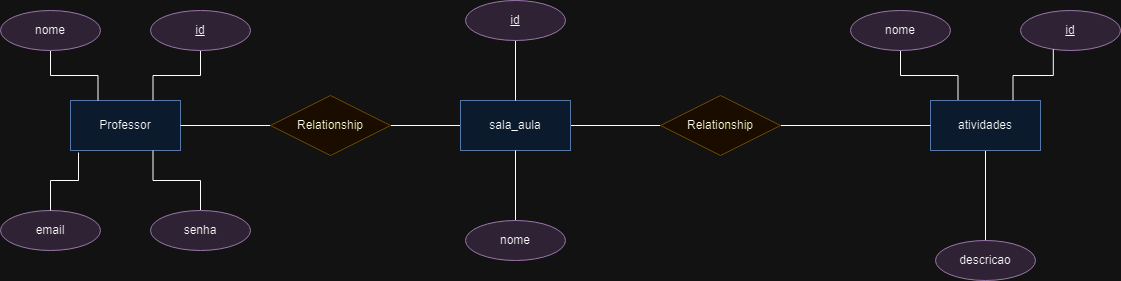

The diagram above was exported from draw.io. Its source (the exported page's mxGraphModel, read from the mxfile embedded in the PNG):
<mxGraphModel dx="1050" dy="542" grid="1" gridSize="10" guides="1" tooltips="1" connect="1" arrows="1" fold="1" page="1" pageScale="1" pageWidth="827" pageHeight="1169" math="0" shadow="0">
  <root>
    <mxCell id="0" />
    <mxCell id="1" parent="0" />
    <mxCell id="QHNCjgC2eGaNLs1DR_4a-1" value="Professor" style="html=1;whiteSpace=wrap;fillColor=#dae8fc;strokeColor=#6c8ebf;" vertex="1" parent="1">
      <mxGeometry x="70" y="150" width="110" height="50" as="geometry" />
    </mxCell>
    <mxCell id="QHNCjgC2eGaNLs1DR_4a-2" value="email" style="ellipse;whiteSpace=wrap;html=1;align=center;fillColor=#e1d5e7;strokeColor=#9673a6;" vertex="1" parent="1">
      <mxGeometry y="260" width="100" height="40" as="geometry" />
    </mxCell>
    <mxCell id="QHNCjgC2eGaNLs1DR_4a-7" style="edgeStyle=orthogonalEdgeStyle;rounded=0;orthogonalLoop=1;jettySize=auto;html=1;exitX=0.5;exitY=0;exitDx=0;exitDy=0;entryX=0.75;entryY=1;entryDx=0;entryDy=0;endArrow=none;endFill=0;" edge="1" parent="1" source="QHNCjgC2eGaNLs1DR_4a-3" target="QHNCjgC2eGaNLs1DR_4a-1">
      <mxGeometry relative="1" as="geometry" />
    </mxCell>
    <mxCell id="QHNCjgC2eGaNLs1DR_4a-3" value="senha" style="ellipse;whiteSpace=wrap;html=1;align=center;fillColor=#e1d5e7;strokeColor=#9673a6;" vertex="1" parent="1">
      <mxGeometry x="150" y="260" width="100" height="40" as="geometry" />
    </mxCell>
    <mxCell id="QHNCjgC2eGaNLs1DR_4a-9" style="edgeStyle=orthogonalEdgeStyle;rounded=0;orthogonalLoop=1;jettySize=auto;html=1;exitX=0.5;exitY=1;exitDx=0;exitDy=0;entryX=0.25;entryY=0;entryDx=0;entryDy=0;endArrow=none;endFill=0;" edge="1" parent="1" source="QHNCjgC2eGaNLs1DR_4a-4" target="QHNCjgC2eGaNLs1DR_4a-1">
      <mxGeometry relative="1" as="geometry" />
    </mxCell>
    <mxCell id="QHNCjgC2eGaNLs1DR_4a-4" value="nome" style="ellipse;whiteSpace=wrap;html=1;align=center;fillColor=#e1d5e7;strokeColor=#9673a6;" vertex="1" parent="1">
      <mxGeometry y="60" width="100" height="40" as="geometry" />
    </mxCell>
    <mxCell id="QHNCjgC2eGaNLs1DR_4a-8" style="edgeStyle=orthogonalEdgeStyle;rounded=0;orthogonalLoop=1;jettySize=auto;html=1;exitX=0.5;exitY=1;exitDx=0;exitDy=0;entryX=0.75;entryY=0;entryDx=0;entryDy=0;endArrow=none;endFill=0;" edge="1" parent="1" source="QHNCjgC2eGaNLs1DR_4a-5" target="QHNCjgC2eGaNLs1DR_4a-1">
      <mxGeometry relative="1" as="geometry" />
    </mxCell>
    <mxCell id="QHNCjgC2eGaNLs1DR_4a-5" value="id" style="ellipse;whiteSpace=wrap;html=1;align=center;fontStyle=4;fillColor=#e1d5e7;strokeColor=#9673a6;" vertex="1" parent="1">
      <mxGeometry x="150" y="60" width="100" height="40" as="geometry" />
    </mxCell>
    <mxCell id="QHNCjgC2eGaNLs1DR_4a-6" style="edgeStyle=orthogonalEdgeStyle;rounded=0;orthogonalLoop=1;jettySize=auto;html=1;exitX=0.5;exitY=0;exitDx=0;exitDy=0;entryX=0.073;entryY=1.04;entryDx=0;entryDy=0;entryPerimeter=0;endArrow=none;endFill=0;" edge="1" parent="1" source="QHNCjgC2eGaNLs1DR_4a-2" target="QHNCjgC2eGaNLs1DR_4a-1">
      <mxGeometry relative="1" as="geometry" />
    </mxCell>
    <mxCell id="QHNCjgC2eGaNLs1DR_4a-25" style="edgeStyle=orthogonalEdgeStyle;rounded=0;orthogonalLoop=1;jettySize=auto;html=1;exitX=0;exitY=0.5;exitDx=0;exitDy=0;endArrow=none;endFill=0;" edge="1" parent="1" source="QHNCjgC2eGaNLs1DR_4a-10" target="QHNCjgC2eGaNLs1DR_4a-1">
      <mxGeometry relative="1" as="geometry" />
    </mxCell>
    <mxCell id="QHNCjgC2eGaNLs1DR_4a-26" style="edgeStyle=orthogonalEdgeStyle;rounded=0;orthogonalLoop=1;jettySize=auto;html=1;exitX=1;exitY=0.5;exitDx=0;exitDy=0;endArrow=none;endFill=0;" edge="1" parent="1" source="QHNCjgC2eGaNLs1DR_4a-10" target="QHNCjgC2eGaNLs1DR_4a-11">
      <mxGeometry relative="1" as="geometry" />
    </mxCell>
    <mxCell id="QHNCjgC2eGaNLs1DR_4a-10" value="Relationship" style="shape=rhombus;perimeter=rhombusPerimeter;whiteSpace=wrap;html=1;align=center;fillColor=#fff2cc;strokeColor=#d6b656;" vertex="1" parent="1">
      <mxGeometry x="270" y="145" width="120" height="60" as="geometry" />
    </mxCell>
    <mxCell id="QHNCjgC2eGaNLs1DR_4a-27" style="edgeStyle=orthogonalEdgeStyle;rounded=0;orthogonalLoop=1;jettySize=auto;html=1;exitX=1;exitY=0.5;exitDx=0;exitDy=0;endArrow=none;endFill=0;" edge="1" parent="1" source="QHNCjgC2eGaNLs1DR_4a-11" target="QHNCjgC2eGaNLs1DR_4a-24">
      <mxGeometry relative="1" as="geometry" />
    </mxCell>
    <mxCell id="QHNCjgC2eGaNLs1DR_4a-11" value="sala_aula" style="html=1;whiteSpace=wrap;fillColor=#dae8fc;strokeColor=#6c8ebf;" vertex="1" parent="1">
      <mxGeometry x="460" y="150" width="110" height="50" as="geometry" />
    </mxCell>
    <mxCell id="QHNCjgC2eGaNLs1DR_4a-30" style="edgeStyle=orthogonalEdgeStyle;rounded=0;orthogonalLoop=1;jettySize=auto;html=1;exitX=0.5;exitY=0;exitDx=0;exitDy=0;entryX=0.5;entryY=1;entryDx=0;entryDy=0;endArrow=none;endFill=0;" edge="1" parent="1" source="QHNCjgC2eGaNLs1DR_4a-12" target="QHNCjgC2eGaNLs1DR_4a-11">
      <mxGeometry relative="1" as="geometry" />
    </mxCell>
    <mxCell id="QHNCjgC2eGaNLs1DR_4a-12" value="nome" style="ellipse;whiteSpace=wrap;html=1;align=center;fillColor=#e1d5e7;strokeColor=#9673a6;" vertex="1" parent="1">
      <mxGeometry x="465" y="270" width="100" height="40" as="geometry" />
    </mxCell>
    <mxCell id="QHNCjgC2eGaNLs1DR_4a-29" style="edgeStyle=orthogonalEdgeStyle;rounded=0;orthogonalLoop=1;jettySize=auto;html=1;exitX=0.5;exitY=1;exitDx=0;exitDy=0;endArrow=none;endFill=0;" edge="1" parent="1" source="QHNCjgC2eGaNLs1DR_4a-14" target="QHNCjgC2eGaNLs1DR_4a-11">
      <mxGeometry relative="1" as="geometry" />
    </mxCell>
    <mxCell id="QHNCjgC2eGaNLs1DR_4a-14" value="id" style="ellipse;whiteSpace=wrap;html=1;align=center;fontStyle=4;fillColor=#e1d5e7;strokeColor=#9673a6;" vertex="1" parent="1">
      <mxGeometry x="465" y="50" width="100" height="40" as="geometry" />
    </mxCell>
    <mxCell id="QHNCjgC2eGaNLs1DR_4a-21" style="edgeStyle=orthogonalEdgeStyle;rounded=0;orthogonalLoop=1;jettySize=auto;html=1;exitX=0.25;exitY=0;exitDx=0;exitDy=0;endArrow=none;endFill=0;" edge="1" parent="1" source="QHNCjgC2eGaNLs1DR_4a-16" target="QHNCjgC2eGaNLs1DR_4a-19">
      <mxGeometry relative="1" as="geometry" />
    </mxCell>
    <mxCell id="QHNCjgC2eGaNLs1DR_4a-23" style="edgeStyle=orthogonalEdgeStyle;rounded=0;orthogonalLoop=1;jettySize=auto;html=1;exitX=0.5;exitY=1;exitDx=0;exitDy=0;entryX=0.5;entryY=0;entryDx=0;entryDy=0;endArrow=none;endFill=0;" edge="1" parent="1" source="QHNCjgC2eGaNLs1DR_4a-16" target="QHNCjgC2eGaNLs1DR_4a-17">
      <mxGeometry relative="1" as="geometry" />
    </mxCell>
    <mxCell id="QHNCjgC2eGaNLs1DR_4a-16" value="atividades" style="html=1;whiteSpace=wrap;fillColor=#dae8fc;strokeColor=#6c8ebf;" vertex="1" parent="1">
      <mxGeometry x="930" y="150" width="110" height="50" as="geometry" />
    </mxCell>
    <mxCell id="QHNCjgC2eGaNLs1DR_4a-17" value="descricao" style="ellipse;whiteSpace=wrap;html=1;align=center;fillColor=#e1d5e7;strokeColor=#9673a6;" vertex="1" parent="1">
      <mxGeometry x="935" y="290" width="100" height="40" as="geometry" />
    </mxCell>
    <mxCell id="QHNCjgC2eGaNLs1DR_4a-19" value="nome" style="ellipse;whiteSpace=wrap;html=1;align=center;fillColor=#e1d5e7;strokeColor=#9673a6;" vertex="1" parent="1">
      <mxGeometry x="850" y="60" width="100" height="40" as="geometry" />
    </mxCell>
    <mxCell id="QHNCjgC2eGaNLs1DR_4a-20" value="id" style="ellipse;whiteSpace=wrap;html=1;align=center;fontStyle=4;fillColor=#e1d5e7;strokeColor=#9673a6;" vertex="1" parent="1">
      <mxGeometry x="1020" y="60" width="100" height="40" as="geometry" />
    </mxCell>
    <mxCell id="QHNCjgC2eGaNLs1DR_4a-22" style="edgeStyle=orthogonalEdgeStyle;rounded=0;orthogonalLoop=1;jettySize=auto;html=1;exitX=0.75;exitY=0;exitDx=0;exitDy=0;entryX=0.328;entryY=0.97;entryDx=0;entryDy=0;entryPerimeter=0;endArrow=none;endFill=0;" edge="1" parent="1" source="QHNCjgC2eGaNLs1DR_4a-16" target="QHNCjgC2eGaNLs1DR_4a-20">
      <mxGeometry relative="1" as="geometry" />
    </mxCell>
    <mxCell id="QHNCjgC2eGaNLs1DR_4a-28" style="edgeStyle=orthogonalEdgeStyle;rounded=0;orthogonalLoop=1;jettySize=auto;html=1;exitX=1;exitY=0.5;exitDx=0;exitDy=0;endArrow=none;endFill=0;" edge="1" parent="1" source="QHNCjgC2eGaNLs1DR_4a-24" target="QHNCjgC2eGaNLs1DR_4a-16">
      <mxGeometry relative="1" as="geometry" />
    </mxCell>
    <mxCell id="QHNCjgC2eGaNLs1DR_4a-24" value="Relationship" style="shape=rhombus;perimeter=rhombusPerimeter;whiteSpace=wrap;html=1;align=center;fillColor=#fff2cc;strokeColor=#d6b656;" vertex="1" parent="1">
      <mxGeometry x="660" y="145" width="120" height="60" as="geometry" />
    </mxCell>
  </root>
</mxGraphModel>